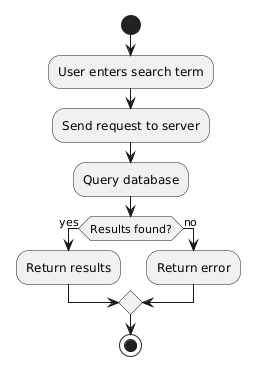

The diagram above was rendered by PlantUML. Its source (embedded in the PNG):
@startuml
start
:User enters search term;
:Send request to server;
:Query database;
if (Results found?) then (yes)
  :Return results;
else (no)
  :Return error;
endif
stop
@enduml